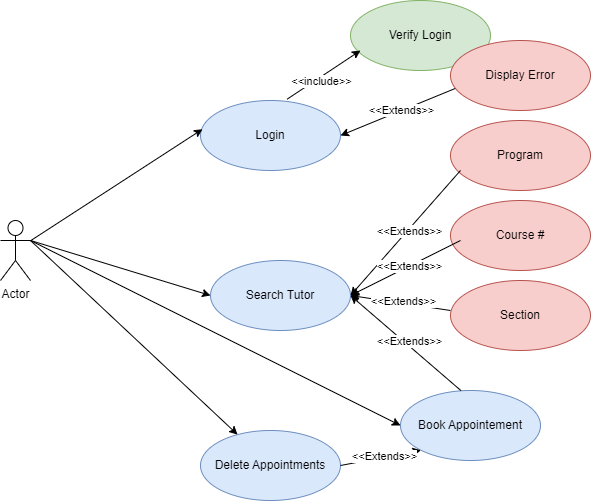

The diagram above was exported from draw.io. Its source (the exported page's mxGraphModel, read from the mxfile embedded in the PNG):
<mxGraphModel dx="1422" dy="747" grid="1" gridSize="10" guides="1" tooltips="1" connect="1" arrows="1" fold="1" page="1" pageScale="1" pageWidth="850" pageHeight="1100" background="none" math="0" shadow="0">
  <root>
    <mxCell id="0" />
    <mxCell id="1" parent="0" />
    <mxCell id="Zr1vRvjwlT4LDo8XC40e-1" value="Actor" style="shape=umlActor;verticalLabelPosition=bottom;verticalAlign=top;html=1;outlineConnect=0;" vertex="1" parent="1">
      <mxGeometry x="70" y="700" width="30" height="60" as="geometry" />
    </mxCell>
    <mxCell id="Zr1vRvjwlT4LDo8XC40e-3" value="Login" style="ellipse;whiteSpace=wrap;html=1;fillColor=#dae8fc;strokeColor=#6c8ebf;" vertex="1" parent="1">
      <mxGeometry x="270" y="580" width="140" height="70" as="geometry" />
    </mxCell>
    <mxCell id="Zr1vRvjwlT4LDo8XC40e-4" value="Search Tutor" style="ellipse;whiteSpace=wrap;html=1;fillColor=#dae8fc;strokeColor=#6c8ebf;" vertex="1" parent="1">
      <mxGeometry x="280" y="740" width="140" height="70" as="geometry" />
    </mxCell>
    <mxCell id="Zr1vRvjwlT4LDo8XC40e-5" value="Book Appointement" style="ellipse;whiteSpace=wrap;html=1;fillColor=#dae8fc;strokeColor=#6c8ebf;" vertex="1" parent="1">
      <mxGeometry x="470" y="870" width="140" height="70" as="geometry" />
    </mxCell>
    <mxCell id="Zr1vRvjwlT4LDo8XC40e-6" value="&lt;div&gt;Delete Appointments&lt;/div&gt;" style="ellipse;whiteSpace=wrap;html=1;fillColor=#dae8fc;strokeColor=#6c8ebf;" vertex="1" parent="1">
      <mxGeometry x="270" y="910" width="140" height="70" as="geometry" />
    </mxCell>
    <mxCell id="Zr1vRvjwlT4LDo8XC40e-7" value="Verify Login" style="ellipse;whiteSpace=wrap;html=1;fillColor=#d5e8d4;strokeColor=#82b366;" vertex="1" parent="1">
      <mxGeometry x="420" y="480" width="140" height="70" as="geometry" />
    </mxCell>
    <mxCell id="Zr1vRvjwlT4LDo8XC40e-8" value="Display Error" style="ellipse;whiteSpace=wrap;html=1;fillColor=#f8cecc;strokeColor=#b85450;" vertex="1" parent="1">
      <mxGeometry x="520" y="520" width="140" height="70" as="geometry" />
    </mxCell>
    <mxCell id="Zr1vRvjwlT4LDo8XC40e-9" value="" style="endArrow=classic;html=1;rounded=0;entryX=0.014;entryY=0.41;entryDx=0;entryDy=0;entryPerimeter=0;" edge="1" parent="1" source="Zr1vRvjwlT4LDo8XC40e-1" target="Zr1vRvjwlT4LDo8XC40e-3">
      <mxGeometry width="50" height="50" relative="1" as="geometry">
        <mxPoint x="80" y="760" as="sourcePoint" />
        <mxPoint x="130" y="710" as="targetPoint" />
      </mxGeometry>
    </mxCell>
    <mxCell id="Zr1vRvjwlT4LDo8XC40e-10" value="" style="endArrow=classic;html=1;rounded=0;entryX=0;entryY=0.5;entryDx=0;entryDy=0;" edge="1" parent="1" target="Zr1vRvjwlT4LDo8XC40e-4">
      <mxGeometry width="50" height="50" relative="1" as="geometry">
        <mxPoint x="100" y="720" as="sourcePoint" />
        <mxPoint x="150" y="710" as="targetPoint" />
      </mxGeometry>
    </mxCell>
    <mxCell id="Zr1vRvjwlT4LDo8XC40e-11" value="" style="endArrow=classic;html=1;rounded=0;entryX=0;entryY=0.5;entryDx=0;entryDy=0;" edge="1" parent="1" target="Zr1vRvjwlT4LDo8XC40e-5">
      <mxGeometry width="50" height="50" relative="1" as="geometry">
        <mxPoint x="100" y="720" as="sourcePoint" />
        <mxPoint x="150" y="720" as="targetPoint" />
      </mxGeometry>
    </mxCell>
    <mxCell id="Zr1vRvjwlT4LDo8XC40e-12" value="" style="endArrow=classic;html=1;rounded=0;exitX=1;exitY=0.3333333333333333;exitDx=0;exitDy=0;exitPerimeter=0;" edge="1" parent="1" source="Zr1vRvjwlT4LDo8XC40e-1" target="Zr1vRvjwlT4LDo8XC40e-6">
      <mxGeometry width="50" height="50" relative="1" as="geometry">
        <mxPoint x="110" y="830" as="sourcePoint" />
        <mxPoint x="160" y="780" as="targetPoint" />
      </mxGeometry>
    </mxCell>
    <mxCell id="Zr1vRvjwlT4LDo8XC40e-19" value="" style="endArrow=classic;html=1;rounded=0;exitX=0.619;exitY=-0.019;exitDx=0;exitDy=0;exitPerimeter=0;" edge="1" parent="1" source="Zr1vRvjwlT4LDo8XC40e-3">
      <mxGeometry relative="1" as="geometry">
        <mxPoint x="330" y="530" as="sourcePoint" />
        <mxPoint x="430" y="530" as="targetPoint" />
      </mxGeometry>
    </mxCell>
    <mxCell id="Zr1vRvjwlT4LDo8XC40e-20" value="&amp;lt;&amp;lt;include&amp;gt;&amp;gt;" style="edgeLabel;resizable=0;html=1;align=center;verticalAlign=middle;" connectable="0" vertex="1" parent="Zr1vRvjwlT4LDo8XC40e-19">
      <mxGeometry relative="1" as="geometry">
        <mxPoint x="-3" y="6" as="offset" />
      </mxGeometry>
    </mxCell>
    <mxCell id="Zr1vRvjwlT4LDo8XC40e-21" value="" style="endArrow=classic;html=1;rounded=0;entryX=1;entryY=0.5;entryDx=0;entryDy=0;exitX=0.033;exitY=0.686;exitDx=0;exitDy=0;exitPerimeter=0;" edge="1" parent="1" source="Zr1vRvjwlT4LDo8XC40e-8" target="Zr1vRvjwlT4LDo8XC40e-3">
      <mxGeometry relative="1" as="geometry">
        <mxPoint x="160" y="520" as="sourcePoint" />
        <mxPoint x="260" y="520" as="targetPoint" />
      </mxGeometry>
    </mxCell>
    <mxCell id="Zr1vRvjwlT4LDo8XC40e-22" value="&amp;lt;&amp;lt;Extends&amp;gt;&amp;gt;" style="edgeLabel;resizable=0;html=1;align=center;verticalAlign=middle;" connectable="0" vertex="1" parent="Zr1vRvjwlT4LDo8XC40e-21">
      <mxGeometry relative="1" as="geometry">
        <mxPoint x="3" y="-2" as="offset" />
      </mxGeometry>
    </mxCell>
    <mxCell id="Zr1vRvjwlT4LDo8XC40e-23" value="Program" style="ellipse;whiteSpace=wrap;html=1;fillColor=#f8cecc;strokeColor=#b85450;" vertex="1" parent="1">
      <mxGeometry x="520" y="600" width="140" height="70" as="geometry" />
    </mxCell>
    <mxCell id="Zr1vRvjwlT4LDo8XC40e-24" value="Course #" style="ellipse;whiteSpace=wrap;html=1;fillColor=#f8cecc;strokeColor=#b85450;" vertex="1" parent="1">
      <mxGeometry x="520" y="680" width="140" height="70" as="geometry" />
    </mxCell>
    <mxCell id="Zr1vRvjwlT4LDo8XC40e-25" value="Section" style="ellipse;whiteSpace=wrap;html=1;fillColor=#f8cecc;strokeColor=#b85450;" vertex="1" parent="1">
      <mxGeometry x="520" y="760" width="140" height="70" as="geometry" />
    </mxCell>
    <mxCell id="Zr1vRvjwlT4LDo8XC40e-28" value="" style="endArrow=classic;html=1;rounded=0;entryX=1;entryY=0.5;entryDx=0;entryDy=0;" edge="1" parent="1" target="Zr1vRvjwlT4LDo8XC40e-4">
      <mxGeometry relative="1" as="geometry">
        <mxPoint x="530" y="650" as="sourcePoint" />
        <mxPoint x="420" y="686.98" as="targetPoint" />
      </mxGeometry>
    </mxCell>
    <mxCell id="Zr1vRvjwlT4LDo8XC40e-29" value="&amp;lt;&amp;lt;Extends&amp;gt;&amp;gt;" style="edgeLabel;resizable=0;html=1;align=center;verticalAlign=middle;" connectable="0" vertex="1" parent="Zr1vRvjwlT4LDo8XC40e-28">
      <mxGeometry relative="1" as="geometry">
        <mxPoint x="3" y="-2" as="offset" />
      </mxGeometry>
    </mxCell>
    <mxCell id="Zr1vRvjwlT4LDo8XC40e-30" value="" style="endArrow=classic;html=1;rounded=0;entryX=1;entryY=0.5;entryDx=0;entryDy=0;" edge="1" parent="1" target="Zr1vRvjwlT4LDo8XC40e-4">
      <mxGeometry relative="1" as="geometry">
        <mxPoint x="530" y="720" as="sourcePoint" />
        <mxPoint x="399.99747468306214" y="820.2512626584689" as="targetPoint" />
      </mxGeometry>
    </mxCell>
    <mxCell id="Zr1vRvjwlT4LDo8XC40e-31" value="&amp;lt;&amp;lt;Extends&amp;gt;&amp;gt;" style="edgeLabel;resizable=0;html=1;align=center;verticalAlign=middle;" connectable="0" vertex="1" parent="Zr1vRvjwlT4LDo8XC40e-30">
      <mxGeometry relative="1" as="geometry">
        <mxPoint x="3" y="-2" as="offset" />
      </mxGeometry>
    </mxCell>
    <mxCell id="Zr1vRvjwlT4LDo8XC40e-32" value="" style="endArrow=classic;html=1;rounded=0;entryX=1;entryY=0.5;entryDx=0;entryDy=0;" edge="1" parent="1" target="Zr1vRvjwlT4LDo8XC40e-4">
      <mxGeometry relative="1" as="geometry">
        <mxPoint x="520" y="790" as="sourcePoint" />
        <mxPoint x="410.0000000000025" y="845" as="targetPoint" />
      </mxGeometry>
    </mxCell>
    <mxCell id="Zr1vRvjwlT4LDo8XC40e-33" value="&amp;lt;&amp;lt;Extends&amp;gt;&amp;gt;" style="edgeLabel;resizable=0;html=1;align=center;verticalAlign=middle;" connectable="0" vertex="1" parent="Zr1vRvjwlT4LDo8XC40e-32">
      <mxGeometry relative="1" as="geometry">
        <mxPoint x="3" y="-2" as="offset" />
      </mxGeometry>
    </mxCell>
    <mxCell id="Zr1vRvjwlT4LDo8XC40e-34" value="" style="endArrow=classic;html=1;rounded=0;entryX=1;entryY=0.5;entryDx=0;entryDy=0;" edge="1" parent="1" target="Zr1vRvjwlT4LDo8XC40e-4">
      <mxGeometry relative="1" as="geometry">
        <mxPoint x="530.5" y="870.13" as="sourcePoint" />
        <mxPoint x="409.99747468306214" y="879.8787373415311" as="targetPoint" />
      </mxGeometry>
    </mxCell>
    <mxCell id="Zr1vRvjwlT4LDo8XC40e-35" value="&amp;lt;&amp;lt;Extends&amp;gt;&amp;gt;" style="edgeLabel;resizable=0;html=1;align=center;verticalAlign=middle;" connectable="0" vertex="1" parent="Zr1vRvjwlT4LDo8XC40e-34">
      <mxGeometry relative="1" as="geometry">
        <mxPoint x="3" y="-2" as="offset" />
      </mxGeometry>
    </mxCell>
    <mxCell id="Zr1vRvjwlT4LDo8XC40e-36" value="" style="endArrow=classic;html=1;rounded=0;entryX=0;entryY=1;entryDx=0;entryDy=0;exitX=1;exitY=0.5;exitDx=0;exitDy=0;" edge="1" parent="1" source="Zr1vRvjwlT4LDo8XC40e-6" target="Zr1vRvjwlT4LDo8XC40e-5">
      <mxGeometry relative="1" as="geometry">
        <mxPoint x="744.6199999999999" y="880" as="sourcePoint" />
        <mxPoint x="630" y="926.98" as="targetPoint" />
      </mxGeometry>
    </mxCell>
    <mxCell id="Zr1vRvjwlT4LDo8XC40e-37" value="&amp;lt;&amp;lt;Extends&amp;gt;&amp;gt;" style="edgeLabel;resizable=0;html=1;align=center;verticalAlign=middle;" connectable="0" vertex="1" parent="Zr1vRvjwlT4LDo8XC40e-36">
      <mxGeometry relative="1" as="geometry">
        <mxPoint x="3" y="-2" as="offset" />
      </mxGeometry>
    </mxCell>
  </root>
</mxGraphModel>